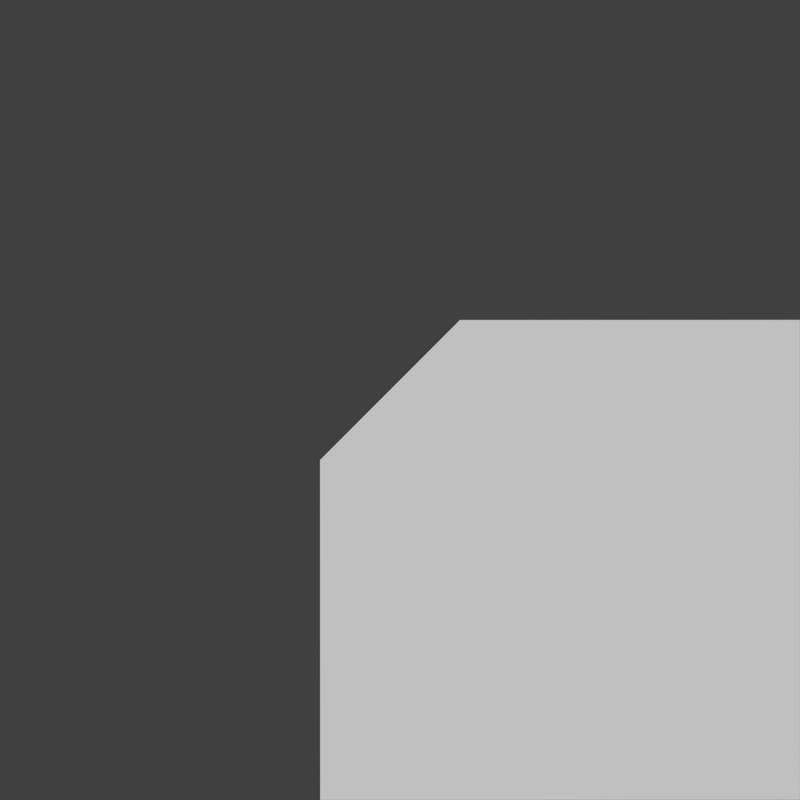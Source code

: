 # Source: roofs.blend  (saved by Blender 2.76.0; exported with 4.5.12 LTS)
import bpy
from mathutils import Matrix  # noqa: F401  (used for matrix-valued properties, if any)

bpy.ops.wm.read_factory_settings(use_empty=True)
scene = bpy.context.scene
scene.name = 'Scene'

# ---- collections
col_collection_1 = bpy.data.collections.new('Collection 1'); scene.collection.children.link(col_collection_1)
col_collection_1.hide_render = True
col_collection_1.hide_viewport = True
col_collection_2 = bpy.data.collections.new('Collection 2'); scene.collection.children.link(col_collection_2)
col_collection_2.hide_render = True
col_collection_2.hide_viewport = True
col_collection_3 = bpy.data.collections.new('Collection 3'); scene.collection.children.link(col_collection_3)
col_collection_3.hide_render = True
col_collection_3.hide_viewport = True
col_collection_12 = bpy.data.collections.new('Collection 12'); scene.collection.children.link(col_collection_12)
col_collection_12.hide_render = True
col_collection_12.hide_viewport = True
col_collection_13 = bpy.data.collections.new('Collection 13'); scene.collection.children.link(col_collection_13)

# ---- materials (node trees are filled in below, after node groups)
mat_roofmat = bpy.data.materials.new('RoofMat')
mat_roofmat.alpha_threshold = 0.0
mat_roofmat.use_transparent_shadow = False
mat_roofmat.roughness = 0.5

# ---- material node trees

# ---- world
world_world = bpy.data.worlds.new('World'); scene.world = world_world
world_world.color = (0.05088, 0.05088, 0.05088)
world_world.use_sun_shadow = False
world_world.sun_shadow_jitter_overblur = 0.0
world_world.cycles.sampling_method = 'MANUAL'
world_world.cycles.sample_map_resolution = 256

# ---- cameras
cam_camera_002 = bpy.data.cameras.new('Camera.002')
cam_camera_002.type = 'ORTHO'
cam_camera_002.clip_end = 100.0
cam_camera_002.lens = 35.0
cam_camera_002.sensor_width = 32.0
cam_camera_002.sensor_height = 18.0
cam_camera_002.dof.focus_distance = 0.0
cam_camera_002.dof.aperture_fstop = 128.0
cam_camera_002.dof.aperture_blades = 6

# ---- meshes
me_cube_010 = bpy.data.meshes.new('Cube.010')
me_cube_010.from_pydata([(-3.0, -3.0, 2.0), (-3.0, -3.0, 3.0), (3.0, -3.0, 3.0), (3.0, -3.0, 2.0), (-3.0, 3.0, 2.0), (-3.0, 3.0, 3.0), (3.0, 3.0, 2.0), (3.0, 3.0, 3.0)], [], [(5, 1, 2, 7), (0, 4, 6, 3)])
_uv = me_cube_010.uv_layers.new(name='UVMap')
_uv.uv.foreach_set('vector', [0.146, 0.146, 0.854, 0.146, 0.854, 0.854, 0.146, 0.854, 0.1681, 0.1681, 0.8319, 0.1681, 0.8319, 0.8319, 0.1681, 0.8319])
me_cube_010.materials.append(mat_roofmat)
me_cube_010.use_remesh_preserve_volume = False
me_cube_010.use_remesh_preserve_attributes = False
me_cube_010.use_mirror_vertex_groups = False
me_cube_010.update()
me_cube_008 = bpy.data.meshes.new('Cube.008')
me_cube_008.from_pydata([(-3.0, -3.0, 2.0), (-3.0, -3.0, 3.0), (1.1, -3.0, 3.0), (1.1, -3.0, 2.0), (-3.0, 3.0, 2.0), (-3.0, 3.0, 3.0), (1.1, 3.0, 2.0), (1.1, 3.0, 3.0)], [], [(5, 1, 2, 7), (7, 2, 3, 6), (0, 4, 6, 3)])
_uv = me_cube_008.uv_layers.new(name='UVMap')
_uv.uv.foreach_set('vector', [0.146, 0.146, 0.854, 0.146, 0.854, 0.854, 0.146, 0.854, 3.0, 1.0, 0.0, 1.0, 0.0, 0.75, 3.0, 0.75, 0.164, 0.164, 0.836, 0.164, 0.836, 0.836, 0.164, 0.836])
me_cube_008.materials.append(mat_roofmat)
me_cube_008.use_remesh_preserve_volume = False
me_cube_008.use_remesh_preserve_attributes = False
me_cube_008.use_mirror_vertex_groups = False
me_cube_008.update()
me_cube_009 = bpy.data.meshes.new('Cube.009')
me_cube_009.from_pydata([(-3.0, -1.1, 2.0), (-3.0, -1.1, 3.0), (-3.0, 3.0, 2.0), (-3.0, 3.0, 3.0), (1.1, 3.0, 2.0), (1.1, 3.0, 3.0), (-3.0, 0.95, 2.0), (1.1, 0.95, 2.0), (-3.0, 0.95, 3.0), (1.1, 0.95, 3.0), (-0.95, -1.1, 3.0), (-0.95, -1.1, 2.0), (-0.95, 3.0, 2.0), (-0.95, 3.0, 3.0), (-0.95, 0.95, 2.0), (-0.95, 0.95, 3.0)], [], [(15, 10, 9), (10, 1, 0, 11), (14, 12, 4, 7), (11, 14, 7), (5, 9, 7, 4), (13, 15, 9, 5), (3, 8, 15, 13), (0, 6, 14, 11), (6, 2, 12, 14), (8, 1, 10, 15), (9, 10, 11, 7)])
_uv = me_cube_009.uv_layers.new(name='UVMap')
_uv.uv.foreach_set('vector', [0.1542, 0.1542, 0.8458, 0.1542, 0.8458, 0.8458, 1.0, 1.0, 0.0, 1.0, 0.0, 0.75, 1.0, 0.75, 0.1542, 0.1542, 0.8458, 0.1542, 0.8458, 0.8458, 0.1542, 0.8458, 0.1542, 0.1542, 0.8458, 0.1542, 0.8458, 0.8458, 1.0, 1.0, 0.0, 1.0, 0.0, 0.75, 1.0, 0.75, 0.1542, 0.1542, 0.8458, 0.1542, 0.8458, 0.8458, 0.1542, 0.8458, 0.1542, 0.1542, 0.8458, 0.1542, 0.8458, 0.8458, 0.1542, 0.8458, 0.1542, 0.1542, 0.8458, 0.1542, 0.8458, 0.8458, 0.1542, 0.8458, 0.1542, 0.1542, 0.8458, 0.1542, 0.8458, 0.8458, 0.1542, 0.8458, 0.1542, 0.1542, 0.8458, 0.1542, 0.8458, 0.8458, 0.1542, 0.8458, 1.0, 1.0, 0.0, 1.0, 0.0, 0.75, 1.0, 0.75])
me_cube_009.materials.append(mat_roofmat)
me_cube_009.use_remesh_preserve_volume = False
me_cube_009.use_remesh_preserve_attributes = False
me_cube_009.use_mirror_vertex_groups = False
me_cube_009.update()
me_cube_000 = bpy.data.meshes.new('Cube.000')
me_cube_000.from_pydata([(-3.0, -3.0, 2.0), (-3.0, -3.0, 3.0), (0.6, -3.0, 3.0), (0.6, -3.0, 2.0), (-3.0, 3.0, 2.0), (-3.0, 3.0, 3.0), (0.6, 3.0, 2.0), (0.6, 3.0, 3.0)], [], [(5, 1, 2, 7), (7, 2, 3, 6), (0, 4, 6, 3)])
_uv = me_cube_000.uv_layers.new(name='UVMap')
_uv.uv.foreach_set('vector', [0.146, 0.146, 0.854, 0.146, 0.854, 0.854, 0.146, 0.854, 3.0, 1.0, 0.0, 1.0, 0.0, 0.75, 3.0, 0.75, 0.164, 0.164, 0.836, 0.164, 0.836, 0.836, 0.164, 0.836])
me_cube_000.materials.append(mat_roofmat)
me_cube_000.use_remesh_preserve_volume = False
me_cube_000.use_remesh_preserve_attributes = False
me_cube_000.use_mirror_vertex_groups = False
me_cube_000.update()
me_cube_001 = bpy.data.meshes.new('Cube.001')
me_cube_001.from_pydata([(-3.0, -0.6, 2.0), (-3.0, -0.6, 3.0), (-3.0, 3.0, 2.0), (-3.0, 3.0, 3.0), (0.6, 3.0, 2.0), (0.6, 3.0, 3.0), (-3.0, 0.95, 2.0), (0.6, 0.45, 2.0), (-3.0, 0.95, 3.0), (0.6, 0.45, 3.0), (-0.45, -0.6, 3.0), (-0.45, -0.6, 2.0), (-0.95, 3.0, 2.0), (-0.95, 3.0, 3.0), (-0.95, 0.95, 2.0), (-0.95, 0.95, 3.0)], [], [(15, 10, 9), (10, 1, 0, 11), (14, 12, 4, 7), (11, 14, 7), (5, 9, 7, 4), (13, 15, 9, 5), (3, 8, 15, 13), (0, 6, 14, 11), (6, 2, 12, 14), (8, 1, 10, 15), (9, 10, 11, 7)])
_uv = me_cube_001.uv_layers.new(name='UVMap')
_uv.uv.foreach_set('vector', [0.1542, 0.1542, 0.8458, 0.1542, 0.8458, 0.8458, 1.0, 1.0, 0.0, 1.0, 0.0, 0.75, 1.0, 0.75, 0.1542, 0.1542, 0.8458, 0.1542, 0.8458, 0.8458, 0.1542, 0.8458, 0.1542, 0.1542, 0.8458, 0.1542, 0.8458, 0.8458, 1.0, 1.0, 0.0, 1.0, 0.0, 0.75, 1.0, 0.75, 0.1542, 0.1542, 0.8458, 0.1542, 0.8458, 0.8458, 0.1542, 0.8458, 0.1542, 0.1542, 0.8458, 0.1542, 0.8458, 0.8458, 0.1542, 0.8458, 0.1542, 0.1542, 0.8458, 0.1542, 0.8458, 0.8458, 0.1542, 0.8458, 0.1542, 0.1542, 0.8458, 0.1542, 0.8458, 0.8458, 0.1542, 0.8458, 0.1542, 0.1542, 0.8458, 0.1542, 0.8458, 0.8458, 0.1542, 0.8458, 1.0, 1.0, 0.0, 1.0, 0.0, 0.75, 1.0, 0.75])
me_cube_001.materials.append(mat_roofmat)
me_cube_001.use_remesh_preserve_volume = False
me_cube_001.use_remesh_preserve_attributes = False
me_cube_001.use_mirror_vertex_groups = False
me_cube_001.update()

# ---- objects
ob_tilecamera = bpy.data.objects.new('TileCamera', cam_camera_002)
ob_ceil = bpy.data.objects.new('Ceil', me_cube_010)
ob_ceilhalf = bpy.data.objects.new('CeilHalf', me_cube_008)
ob_ceilquarter = bpy.data.objects.new('CeilQuarter', me_cube_009)
ob_ceilhalfthin = bpy.data.objects.new('CeilHalfThin', me_cube_000)
ob_ceilquarterthin = bpy.data.objects.new('CeilQuarterThin', me_cube_001)

# ---- transforms, parenting, visibility, modifiers, constraints
ob_tilecamera.location = (0.0, 0.0, 11.59)
ob_tilecamera.lineart.crease_threshold = 0.0
ob_ceil.location = (0.0, 0.0, 1.0)
ob_ceil.lineart.crease_threshold = 0.0
ob_ceilhalf.location = (0.0, 0.0, 1.0)
ob_ceilhalf.lineart.crease_threshold = 0.0
ob_ceilquarter.location = (0.0, 0.0, 1.0)
ob_ceilquarter.rotation_euler = (0.0, -0.0, 3.142)
ob_ceilquarter.lineart.crease_threshold = 0.0
ob_ceilhalfthin.location = (0.0, 0.0, 1.0)
ob_ceilhalfthin.lineart.crease_threshold = 0.0
ob_ceilquarterthin.location = (0.0, 0.0, 1.0)
ob_ceilquarterthin.rotation_euler = (0.0, -0.0, 3.142)
ob_ceilquarterthin.lineart.crease_threshold = 0.0

# ---- collection membership
col_collection_1.objects.link(ob_tilecamera)
col_collection_1.objects.link(ob_ceil)
col_collection_2.objects.link(ob_ceilhalf)
col_collection_3.objects.link(ob_ceilquarter)
col_collection_12.objects.link(ob_ceilhalfthin)
col_collection_13.objects.link(ob_ceilquarterthin)

# ---- scene / render settings (as saved in the file)
scene.camera = ob_tilecamera
scene.frame_start = 1; scene.frame_end = 250; scene.frame_set(1)
scene.render.engine = 'BLENDER_EEVEE_NEXT'
scene.render.resolution_x = 50
scene.render.resolution_y = 50
scene.render.dither_intensity = 0.0
scene.render.film_transparent = True
scene.cycles.use_denoising = False
scene.cycles.samples = 10
scene.cycles.sampling_pattern = 'TABULATED_SOBOL'
scene.cycles.light_sampling_threshold = 0.0
scene.cycles.use_adaptive_sampling = False
scene.cycles.use_light_tree = False
scene.cycles.blur_glossy = 0.0
scene.cycles.pixel_filter_type = 'GAUSSIAN'
scene.cycles.sample_clamp_indirect = 0.0
scene.view_settings.view_transform = 'Standard'
bpy.context.view_layer.update()

# ---- added for rendering (the .blend has no usable light): sun
light_auto_sun = bpy.data.lights.new('AutoSun', 'SUN')
light_auto_sun.energy = 3.0
light_auto_sun.angle = 0.0523599
ob_auto_sun = bpy.data.objects.new('AutoSun', light_auto_sun)
scene.collection.objects.link(ob_auto_sun)
ob_auto_sun.rotation_euler = (0.872665, 0.174533, 0.523599)
bpy.context.view_layer.update()
